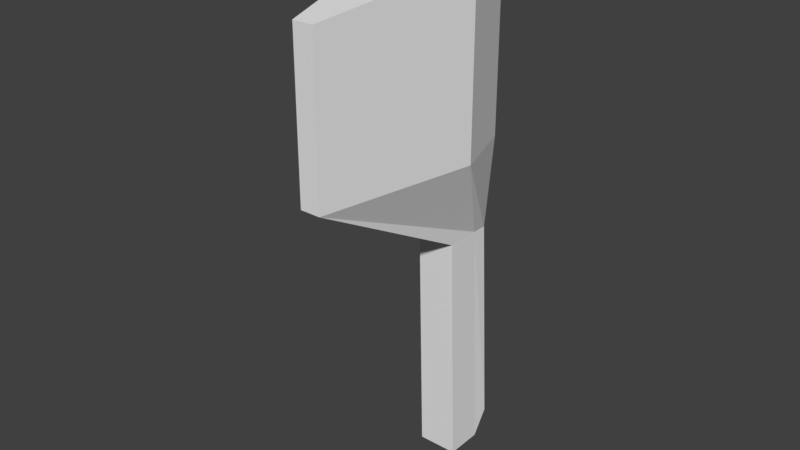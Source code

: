 # Source: fern.blend  (saved by Blender 2.78.0; exported with 4.5.12 LTS)
import bpy
from mathutils import Matrix  # noqa: F401  (used for matrix-valued properties, if any)

bpy.ops.wm.read_factory_settings(use_empty=True)
scene = bpy.context.scene
scene.name = 'Scene'

# ---- collections
col_collection_1 = bpy.data.collections.new('Collection 1'); scene.collection.children.link(col_collection_1)

# ---- world
world_world = bpy.data.worlds.new('World'); scene.world = world_world
world_world.color = (0.05088, 0.05088, 0.05088)
world_world.use_sun_shadow = False
world_world.sun_shadow_jitter_overblur = 0.0
world_world.cycles.sampling_method = 'MANUAL'

# ---- meshes
me_cube_001 = bpy.data.meshes.new('Cube.001')
me_cube_001.from_pydata([(-0.08045, -0.1035, -0.2392), (-0.03514, -0.8789, 1.263), (-0.08045, 0.1388, -0.132), (-0.1058, 0.1388, 1.263), (0.1017, -0.1035, -0.2392), (0.05635, -0.8789, 1.263), (0.1017, 0.1388, -0.132), (0.09637, 0.1388, 1.263), (-0.1162, -0.09075, 0.8267), (-0.1162, 0.1388, 0.8267), (0.05837, 0.1388, 0.8267), (0.05837, -0.09075, 0.8267), (-0.03514, -0.8789, 1.968), (-0.1058, 0.1388, 1.968), (0.09637, 0.1388, 1.968), (0.05635, -0.8789, 1.968), (-0.08045, 0.06532, -0.2392), (-0.188, -0.1699, 1.263), (0.1017, 0.06532, -0.2392), (0.1993, -0.1699, 1.263), (0.05837, 0.0692, 0.8267), (-0.1162, 0.0692, 0.8267), (-0.188, -0.1699, 2.072), (0.1993, -0.1699, 2.072), (-0.07958, -0.1056, 2.27), (-0.1072, 0.07456, 2.27), (0.1284, 0.07456, 2.27), (0.1008, -0.1056, 2.27)], [], [(21, 17, 3, 9), (9, 3, 7, 10), (20, 19, 5, 11), (11, 5, 1, 8), (16, 18, 4, 0), (7, 3, 13, 14), (4, 11, 8, 0), (18, 20, 11, 4), (2, 9, 10, 6), (16, 21, 9, 2), (23, 22, 12, 15), (19, 7, 14, 23), (17, 1, 12, 22), (1, 5, 15, 12), (3, 17, 22, 13), (5, 19, 23, 15), (22, 23, 27, 24), (0, 8, 21, 16), (6, 10, 20, 18), (2, 6, 18, 16), (10, 7, 19, 20), (8, 1, 17, 21), (26, 25, 24, 27), (14, 13, 25, 26), (23, 14, 26, 27), (13, 22, 24, 25)])
me_cube_001.use_remesh_preserve_volume = False
me_cube_001.use_remesh_preserve_attributes = False
me_cube_001.use_mirror_vertex_groups = False
me_cube_001.update()
arm_armature = bpy.data.armatures.new('Armature')  # bones are not reproduced

# ---- objects
ob_armature = bpy.data.objects.new('Armature', arm_armature)
ob_cube = bpy.data.objects.new('Cube', me_cube_001)

# ---- transforms, parenting, visibility, modifiers, constraints
ob_armature.location = (0.0, 0.0, 0.0)
ob_armature.show_in_front = True
ob_armature.lineart.crease_threshold = 0.0
ob_cube.parent = ob_armature
ob_cube.location = (0.0, 0.0, 0.0)
ob_cube.lineart.crease_threshold = 0.0
_vg = ob_cube.vertex_groups.new(name='Bone')
_vg.add([0, 1, 2, 3, 4, 5, 6, 7, 8, 9, 10, 11, 12, 13, 14, 15, 16, 17, 18, 19, 20, 21, 22, 23, 24, 25, 26, 27], 1.0, 'REPLACE')
_m = ob_cube.modifiers.new('Armature', 'ARMATURE')
_m.object = ob_armature

# ---- collection membership
col_collection_1.objects.link(ob_armature)
col_collection_1.objects.link(ob_cube)

# ---- scene / render settings (as saved in the file)
scene.frame_start = 0; scene.frame_end = 20; scene.frame_set(0)
scene.render.engine = 'BLENDER_EEVEE_NEXT'
scene.render.resolution_percentage = 50
scene.render.dither_intensity = 0.0
scene.cycles.use_denoising = False
scene.cycles.samples = 128
scene.cycles.sampling_pattern = 'TABULATED_SOBOL'
scene.cycles.light_sampling_threshold = 0.0
scene.cycles.use_adaptive_sampling = False
scene.cycles.use_light_tree = False
scene.cycles.blur_glossy = 0.0
scene.cycles.sample_clamp_indirect = 0.0
scene.view_settings.view_transform = 'Standard'
bpy.context.view_layer.update()

# ---- added for rendering (the .blend has no active camera and no usable light): camera, sun
cam_auto = bpy.data.cameras.new('AutoCamera')
cam_auto.lens = 50.0
cam_auto.sensor_width = 36.0
cam_auto.clip_end = 1000.0
ob_auto_camera = bpy.data.objects.new('AutoCamera', cam_auto)
scene.collection.objects.link(ob_auto_camera)
ob_auto_camera.location = (2.53676, -3.40735, 3.0405)
ob_auto_camera.rotation_euler = (1.09748, -7.21219e-08, 0.694738)
scene.camera = ob_auto_camera
light_auto_sun = bpy.data.lights.new('AutoSun', 'SUN')
light_auto_sun.energy = 3.0
light_auto_sun.angle = 0.0523599
ob_auto_sun = bpy.data.objects.new('AutoSun', light_auto_sun)
scene.collection.objects.link(ob_auto_sun)
ob_auto_sun.rotation_euler = (0.872665, 0.174533, 0.523599)
bpy.context.view_layer.update()

